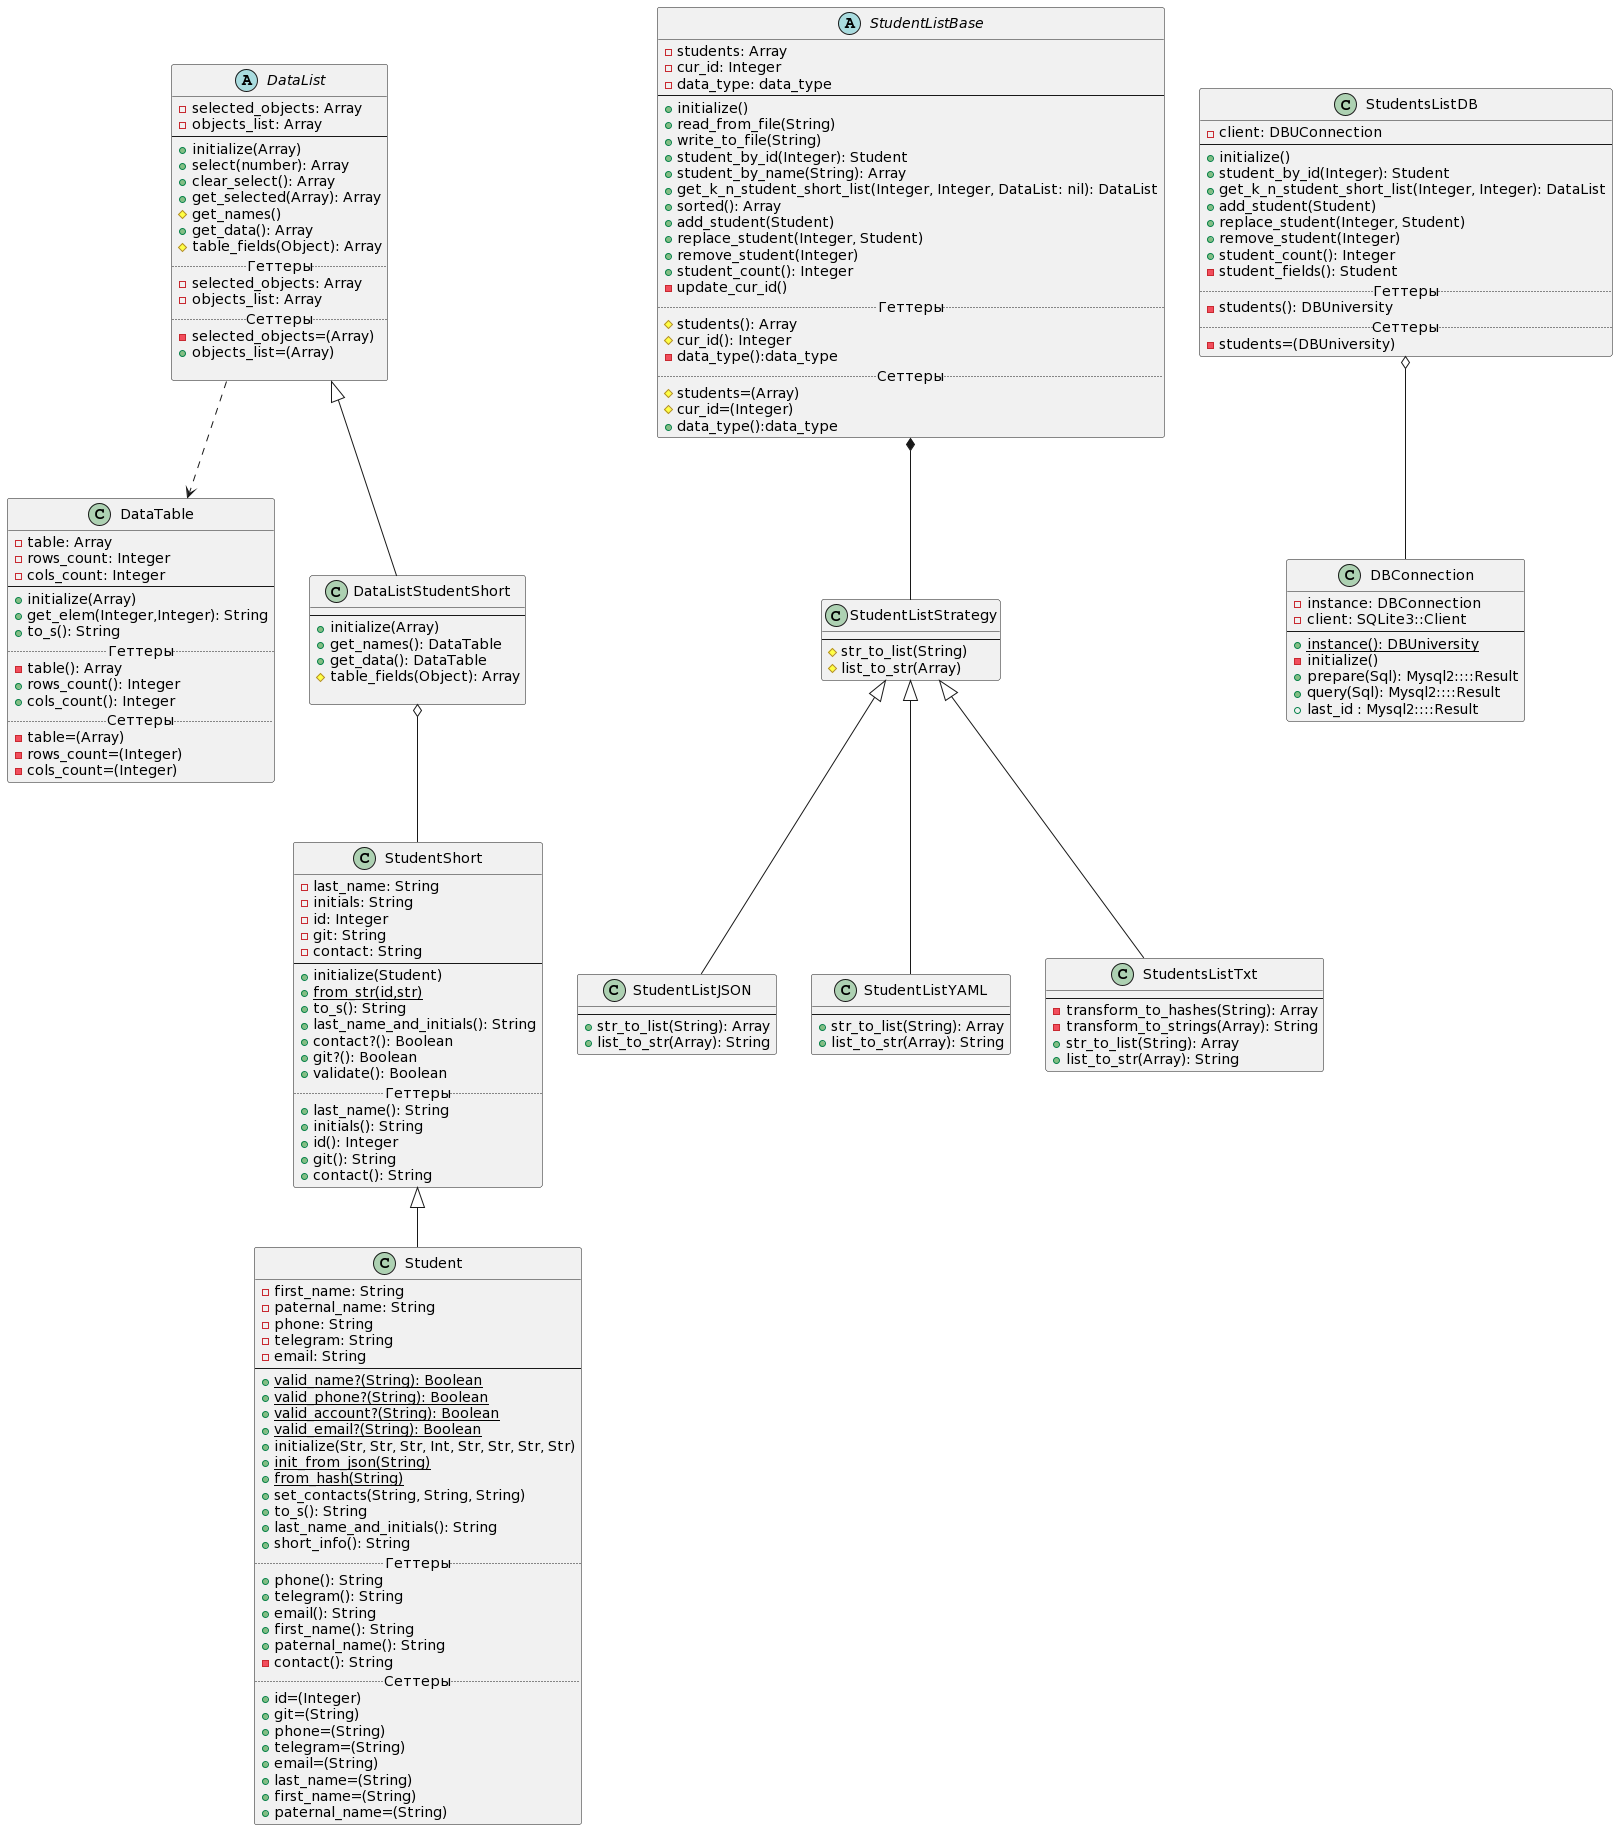

The diagram above was rendered by PlantUML. Its source (embedded in the PNG):
@startuml
class StudentShort
{
    -last_name: String
    -initials: String
    -id: Integer
    -git: String
    -contact: String
--
    +initialize(Student)
    +{static}from_str(id,str)
    +to_s(): String
    +last_name_and_initials(): String
    +contact?(): Boolean
    +git?(): Boolean
    +validate(): Boolean
.. Геттеры ..
    +last_name(): String
    +initials(): String
    +id(): Integer
    +git(): String
    +contact(): String
}

class Student extends StudentShort {
    -first_name: String
    -paternal_name: String
    -phone: String
    -telegram: String
    -email: String
--
    +{static}valid_name?(String): Boolean
    +{static}valid_phone?(String): Boolean
    +{static}valid_account?(String): Boolean
    +{static}valid_email?(String): Boolean
    +initialize(Str, Str, Str, Int, Str, Str, Str, Str)
    +{static}init_from_json(String)
    +{static}from_hash(String)
    +set_contacts(String, String, String)
    +to_s(): String
    +last_name_and_initials(): String
    +short_info(): String
    .. Геттеры ..
    +phone(): String
    +telegram(): String
    +email(): String
    +first_name(): String
    +paternal_name(): String
    -contact(): String
    .. Сеттеры ..
    +id=(Integer)
    +git=(String)
    +phone=(String)
    +telegram=(String)
    +email=(String)
    +last_name=(String)
    +first_name=(String)
    +paternal_name=(String)
}

abstract class DataList
{
    -selected_objects: Array
    -objects_list: Array
--
    +initialize(Array)
    +select(number): Array
    +clear_select(): Array
    +get_selected(Array): Array
    #get_names()
    +get_data(): Array
    #table_fields(Object): Array
    ..Геттеры..
    -selected_objects: Array
    -objects_list: Array
    ..Сеттеры..
    -selected_objects=(Array)
    +objects_list=(Array)

}
class DataTable
{
    -table: Array
    -rows_count: Integer
    -cols_count: Integer
--
    +initialize(Array)
    +get_elem(Integer,Integer): String
    +to_s(): String
    ..Геттеры..
    -table(): Array
    +rows_count(): Integer
    +cols_count(): Integer
    ..Сеттеры..
    -table=(Array)
    -rows_count=(Integer)
    -cols_count=(Integer)
}

class DataListStudentShort extends DataList{
     --
     +initialize(Array)
     +get_names(): DataTable
     +get_data(): DataTable
    #table_fields(Object): Array

 }


abstract class StudentListBase {
     -students: Array
     -cur_id: Integer
     -data_type: data_type
     --
     +initialize()
     +read_from_file(String)
     +write_to_file(String)
     +student_by_id(Integer): Student
     +student_by_name(String): Array
     +get_k_n_student_short_list(Integer, Integer, DataList: nil): DataList
     +sorted(): Array
     +add_student(Student)
     +replace_student(Integer, Student)
     +remove_student(Integer)
     +student_count(): Integer
     -update_cur_id()
     .. Геттеры ..
     #students(): Array
     #cur_id(): Integer
     -data_type():data_type
     .. Сеттеры ..
     #students=(Array)
     #cur_id=(Integer)
     +data_type():data_type
 }

class StudentListStrategy {
    --
    #str_to_list(String)
    #list_to_str(Array)
}

class StudentListJSON extends StudentListStrategy {
    --
    +str_to_list(String): Array
    +list_to_str(Array): String
}

class StudentListYAML extends StudentListStrategy {
    --
    +str_to_list(String): Array
    +list_to_str(Array): String
}

 class StudentsListTxt extends StudentListStrategy {
     --
     -transform_to_hashes(String): Array
     -transform_to_strings(Array): String
     +str_to_list(String): Array
     +list_to_str(Array): String
 }

class DBConnection {
     -instance: DBConnection
     -client: SQLite3::Client
     --
     +{static}instance(): DBUniversity
     -initialize()
     +prepare(Sql): Mysql2::::Result
     +query(Sql): Mysql2::::Result
     +last_id : Mysql2::::Result
 }
class StudentsListDB {
     -client: DBUConnection
     --
     +initialize()
     +student_by_id(Integer): Student
     +get_k_n_student_short_list(Integer, Integer): DataList
     +add_student(Student)
     +replace_student(Integer, Student)
     +remove_student(Integer)
     +student_count(): Integer
     -student_fields(): Student
     .. Геттеры ..
     -students(): DBUniversity
     .. Сеттеры ..
     -students=(DBUniversity)
 }

DataList ..> DataTable
StudentListBase *-- StudentListStrategy
DataListStudentShort o-- StudentShort
StudentsListDB o-- DBConnection
@enduml